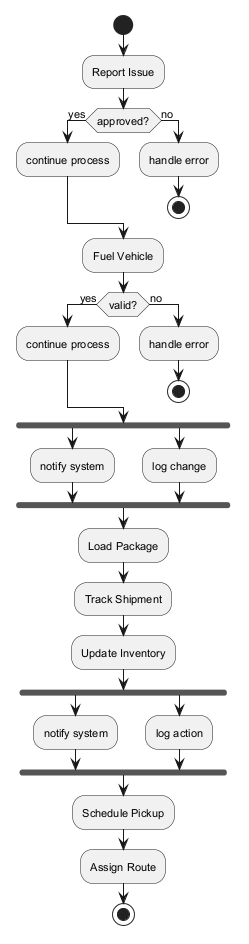

The diagram above was rendered by PlantUML. Its source (embedded in the PNG):
@startuml
skinparam defaultFontSize 11
start
:Report Issue;
if (approved?) then (yes)
:continue process;
else (no)
:handle error;
stop
endif
:Fuel Vehicle;
if (valid?) then (yes)
:continue process;
else (no)
:handle error;
stop
endif
fork
:notify system;
fork again
:log change;
end fork
:Load Package;
:Track Shipment;
:Update Inventory;
fork
:notify system;
fork again
:log action;
end fork
:Schedule Pickup;
:Assign Route;
stop
@enduml